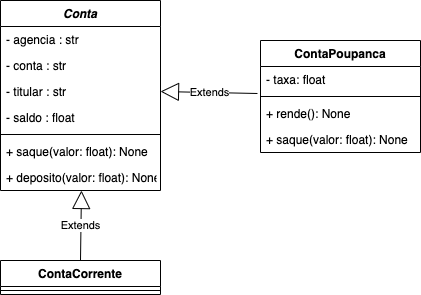

The diagram above was exported from draw.io. Its source (the exported page's mxGraphModel, read from the mxfile embedded in the PNG):
<mxGraphModel dx="1104" dy="671" grid="1" gridSize="10" guides="1" tooltips="1" connect="1" arrows="1" fold="1" page="1" pageScale="1" pageWidth="850" pageHeight="1100" math="0" shadow="0">
  <root>
    <mxCell id="0" />
    <mxCell id="1" parent="0" />
    <mxCell id="fERAlxL9aXQaSSHEoA_W-1" value="Conta" style="swimlane;fontStyle=3;align=center;verticalAlign=top;childLayout=stackLayout;horizontal=1;startSize=26;horizontalStack=0;resizeParent=1;resizeParentMax=0;resizeLast=0;collapsible=1;marginBottom=0;" vertex="1" parent="1">
      <mxGeometry x="130" y="140" width="160" height="190" as="geometry" />
    </mxCell>
    <mxCell id="fERAlxL9aXQaSSHEoA_W-2" value="- agencia : str&#10;" style="text;strokeColor=none;fillColor=none;align=left;verticalAlign=top;spacingLeft=4;spacingRight=4;overflow=hidden;rotatable=0;points=[[0,0.5],[1,0.5]];portConstraint=eastwest;" vertex="1" parent="fERAlxL9aXQaSSHEoA_W-1">
      <mxGeometry y="26" width="160" height="26" as="geometry" />
    </mxCell>
    <mxCell id="fERAlxL9aXQaSSHEoA_W-6" value="- conta : str" style="text;strokeColor=none;fillColor=none;align=left;verticalAlign=top;spacingLeft=4;spacingRight=4;overflow=hidden;rotatable=0;points=[[0,0.5],[1,0.5]];portConstraint=eastwest;" vertex="1" parent="fERAlxL9aXQaSSHEoA_W-1">
      <mxGeometry y="52" width="160" height="26" as="geometry" />
    </mxCell>
    <mxCell id="fERAlxL9aXQaSSHEoA_W-5" value="- titular : str" style="text;strokeColor=none;fillColor=none;align=left;verticalAlign=top;spacingLeft=4;spacingRight=4;overflow=hidden;rotatable=0;points=[[0,0.5],[1,0.5]];portConstraint=eastwest;" vertex="1" parent="fERAlxL9aXQaSSHEoA_W-1">
      <mxGeometry y="78" width="160" height="26" as="geometry" />
    </mxCell>
    <mxCell id="fERAlxL9aXQaSSHEoA_W-7" value="- saldo : float" style="text;strokeColor=none;fillColor=none;align=left;verticalAlign=top;spacingLeft=4;spacingRight=4;overflow=hidden;rotatable=0;points=[[0,0.5],[1,0.5]];portConstraint=eastwest;" vertex="1" parent="fERAlxL9aXQaSSHEoA_W-1">
      <mxGeometry y="104" width="160" height="26" as="geometry" />
    </mxCell>
    <mxCell id="fERAlxL9aXQaSSHEoA_W-3" value="" style="line;strokeWidth=1;fillColor=none;align=left;verticalAlign=middle;spacingTop=-1;spacingLeft=3;spacingRight=3;rotatable=0;labelPosition=right;points=[];portConstraint=eastwest;" vertex="1" parent="fERAlxL9aXQaSSHEoA_W-1">
      <mxGeometry y="130" width="160" height="8" as="geometry" />
    </mxCell>
    <mxCell id="fERAlxL9aXQaSSHEoA_W-4" value="+ saque(valor: float): None" style="text;strokeColor=none;fillColor=none;align=left;verticalAlign=top;spacingLeft=4;spacingRight=4;overflow=hidden;rotatable=0;points=[[0,0.5],[1,0.5]];portConstraint=eastwest;" vertex="1" parent="fERAlxL9aXQaSSHEoA_W-1">
      <mxGeometry y="138" width="160" height="26" as="geometry" />
    </mxCell>
    <mxCell id="fERAlxL9aXQaSSHEoA_W-8" value="+ deposito(valor: float): None" style="text;strokeColor=none;fillColor=none;align=left;verticalAlign=top;spacingLeft=4;spacingRight=4;overflow=hidden;rotatable=0;points=[[0,0.5],[1,0.5]];portConstraint=eastwest;" vertex="1" parent="fERAlxL9aXQaSSHEoA_W-1">
      <mxGeometry y="164" width="160" height="26" as="geometry" />
    </mxCell>
    <mxCell id="fERAlxL9aXQaSSHEoA_W-9" value="ContaCorrente" style="swimlane;fontStyle=1;align=center;verticalAlign=top;childLayout=stackLayout;horizontal=1;startSize=26;horizontalStack=0;resizeParent=1;resizeParentMax=0;resizeLast=0;collapsible=1;marginBottom=0;" vertex="1" parent="1">
      <mxGeometry x="130" y="400" width="160" height="34" as="geometry" />
    </mxCell>
    <mxCell id="fERAlxL9aXQaSSHEoA_W-11" value="" style="line;strokeWidth=1;fillColor=none;align=left;verticalAlign=middle;spacingTop=-1;spacingLeft=3;spacingRight=3;rotatable=0;labelPosition=right;points=[];portConstraint=eastwest;" vertex="1" parent="fERAlxL9aXQaSSHEoA_W-9">
      <mxGeometry y="26" width="160" height="8" as="geometry" />
    </mxCell>
    <mxCell id="fERAlxL9aXQaSSHEoA_W-13" value="ContaPoupanca" style="swimlane;fontStyle=1;align=center;verticalAlign=top;childLayout=stackLayout;horizontal=1;startSize=26;horizontalStack=0;resizeParent=1;resizeParentMax=0;resizeLast=0;collapsible=1;marginBottom=0;" vertex="1" parent="1">
      <mxGeometry x="390" y="180" width="160" height="112" as="geometry" />
    </mxCell>
    <mxCell id="fERAlxL9aXQaSSHEoA_W-14" value="- taxa: float" style="text;strokeColor=none;fillColor=none;align=left;verticalAlign=top;spacingLeft=4;spacingRight=4;overflow=hidden;rotatable=0;points=[[0,0.5],[1,0.5]];portConstraint=eastwest;" vertex="1" parent="fERAlxL9aXQaSSHEoA_W-13">
      <mxGeometry y="26" width="160" height="26" as="geometry" />
    </mxCell>
    <mxCell id="fERAlxL9aXQaSSHEoA_W-15" value="" style="line;strokeWidth=1;fillColor=none;align=left;verticalAlign=middle;spacingTop=-1;spacingLeft=3;spacingRight=3;rotatable=0;labelPosition=right;points=[];portConstraint=eastwest;" vertex="1" parent="fERAlxL9aXQaSSHEoA_W-13">
      <mxGeometry y="52" width="160" height="8" as="geometry" />
    </mxCell>
    <mxCell id="fERAlxL9aXQaSSHEoA_W-16" value="+ rende(): None" style="text;strokeColor=none;fillColor=none;align=left;verticalAlign=top;spacingLeft=4;spacingRight=4;overflow=hidden;rotatable=0;points=[[0,0.5],[1,0.5]];portConstraint=eastwest;" vertex="1" parent="fERAlxL9aXQaSSHEoA_W-13">
      <mxGeometry y="60" width="160" height="26" as="geometry" />
    </mxCell>
    <mxCell id="fERAlxL9aXQaSSHEoA_W-17" value="+ saque(valor: float): None" style="text;strokeColor=none;fillColor=none;align=left;verticalAlign=top;spacingLeft=4;spacingRight=4;overflow=hidden;rotatable=0;points=[[0,0.5],[1,0.5]];portConstraint=eastwest;" vertex="1" parent="fERAlxL9aXQaSSHEoA_W-13">
      <mxGeometry y="86" width="160" height="26" as="geometry" />
    </mxCell>
    <mxCell id="fERAlxL9aXQaSSHEoA_W-18" value="Extends" style="endArrow=block;endSize=16;endFill=0;html=1;exitX=0.5;exitY=0;exitDx=0;exitDy=0;entryX=0.506;entryY=1;entryDx=0;entryDy=0;entryPerimeter=0;" edge="1" parent="1" source="fERAlxL9aXQaSSHEoA_W-9" target="fERAlxL9aXQaSSHEoA_W-8">
      <mxGeometry width="160" relative="1" as="geometry">
        <mxPoint x="340" y="380" as="sourcePoint" />
        <mxPoint x="500" y="380" as="targetPoint" />
      </mxGeometry>
    </mxCell>
    <mxCell id="fERAlxL9aXQaSSHEoA_W-19" value="Extends" style="endArrow=block;endSize=16;endFill=0;html=1;exitX=-0.019;exitY=1.038;exitDx=0;exitDy=0;entryX=1;entryY=0.5;entryDx=0;entryDy=0;exitPerimeter=0;" edge="1" parent="1" source="fERAlxL9aXQaSSHEoA_W-14" target="fERAlxL9aXQaSSHEoA_W-5">
      <mxGeometry width="160" relative="1" as="geometry">
        <mxPoint x="350" y="250" as="sourcePoint" />
        <mxPoint x="350.96000000000004" y="180" as="targetPoint" />
      </mxGeometry>
    </mxCell>
  </root>
</mxGraphModel>